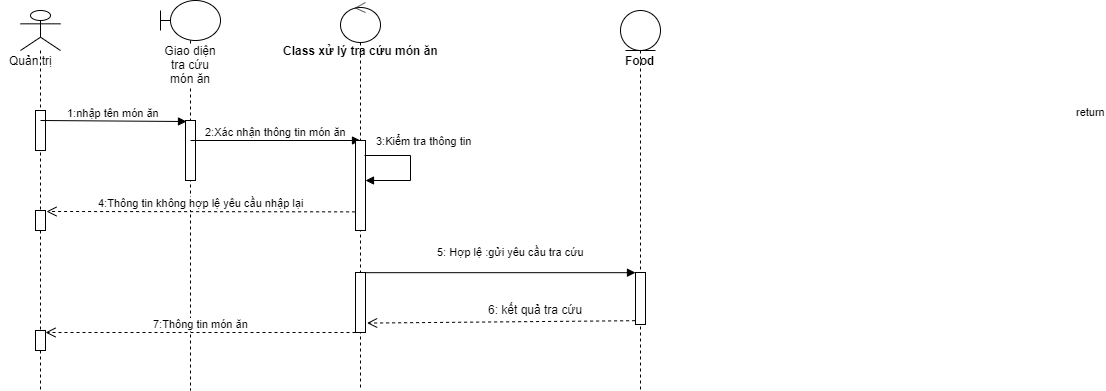

The diagram above was exported from draw.io. Its source (the exported page's mxGraphModel, read from the mxfile embedded in the PNG):
<mxGraphModel dx="1016" dy="531" grid="1" gridSize="10" guides="1" tooltips="1" connect="1" arrows="1" fold="1" page="1" pageScale="1" pageWidth="827" pageHeight="1169" math="0" shadow="0">
  <root>
    <mxCell id="0" />
    <mxCell id="1" parent="0" />
    <mxCell id="dGLvdBdhM5jmOPDacFoK-4" value="" style="shape=umlLifeline;participant=umlActor;perimeter=lifelinePerimeter;whiteSpace=wrap;html=1;container=1;collapsible=0;recursiveResize=0;verticalAlign=top;spacingTop=36;labelBackgroundColor=#ffffff;outlineConnect=0;" parent="1" vertex="1">
      <mxGeometry x="20" y="20" width="40" height="380" as="geometry" />
    </mxCell>
    <mxCell id="dGLvdBdhM5jmOPDacFoK-5" value="Quản trị" style="text;html=1;align=center;verticalAlign=middle;resizable=0;points=[];;autosize=1;" parent="dGLvdBdhM5jmOPDacFoK-4" vertex="1">
      <mxGeometry x="-20" y="40" width="60" height="20" as="geometry" />
    </mxCell>
    <mxCell id="dGLvdBdhM5jmOPDacFoK-6" value="" style="html=1;points=[];perimeter=orthogonalPerimeter;" parent="dGLvdBdhM5jmOPDacFoK-4" vertex="1">
      <mxGeometry x="15" y="100" width="10" height="40" as="geometry" />
    </mxCell>
    <mxCell id="hxWgJqKo6K944Privin_-9" value="" style="html=1;points=[];perimeter=orthogonalPerimeter;" parent="dGLvdBdhM5jmOPDacFoK-4" vertex="1">
      <mxGeometry x="15" y="320" width="10" height="20" as="geometry" />
    </mxCell>
    <mxCell id="IKa3dy3F1PjCVyayHEUj-4" value="" style="html=1;points=[];perimeter=orthogonalPerimeter;" parent="dGLvdBdhM5jmOPDacFoK-4" vertex="1">
      <mxGeometry x="15" y="200" width="10" height="20" as="geometry" />
    </mxCell>
    <mxCell id="dGLvdBdhM5jmOPDacFoK-8" value="Giao diện tra cứu món ăn" style="shape=umlLifeline;participant=umlBoundary;perimeter=lifelinePerimeter;whiteSpace=wrap;html=1;container=1;collapsible=0;recursiveResize=0;verticalAlign=top;spacingTop=36;labelBackgroundColor=#ffffff;outlineConnect=0;" parent="1" vertex="1">
      <mxGeometry x="160" y="10" width="60" height="390" as="geometry" />
    </mxCell>
    <mxCell id="dGLvdBdhM5jmOPDacFoK-9" value="" style="html=1;points=[];perimeter=orthogonalPerimeter;" parent="dGLvdBdhM5jmOPDacFoK-8" vertex="1">
      <mxGeometry x="25" y="120" width="10" height="60" as="geometry" />
    </mxCell>
    <mxCell id="dGLvdBdhM5jmOPDacFoK-10" value="1:nhập tên món ăn" style="html=1;verticalAlign=bottom;endArrow=block;entryX=0.1;entryY=0.017;entryDx=0;entryDy=0;entryPerimeter=0;" parent="1" target="dGLvdBdhM5jmOPDacFoK-9" edge="1">
      <mxGeometry width="80" relative="1" as="geometry">
        <mxPoint x="40" y="130" as="sourcePoint" />
        <mxPoint x="120" y="130" as="targetPoint" />
        <Array as="points" />
      </mxGeometry>
    </mxCell>
    <mxCell id="dGLvdBdhM5jmOPDacFoK-14" value="2:Xác nhận thông tin món ăn" style="html=1;verticalAlign=bottom;endArrow=block;" parent="1" edge="1">
      <mxGeometry width="80" relative="1" as="geometry">
        <mxPoint x="190" y="150" as="sourcePoint" />
        <mxPoint x="360" y="150" as="targetPoint" />
      </mxGeometry>
    </mxCell>
    <mxCell id="IKa3dy3F1PjCVyayHEUj-31" value="4:Thông tin không hợp lệ yêu cầu nhập lại" style="html=1;verticalAlign=bottom;endArrow=open;dashed=1;endSize=8;entryX=1.1;entryY=0.05;entryDx=0;entryDy=0;entryPerimeter=0;exitX=-0.04;exitY=0.793;exitDx=0;exitDy=0;exitPerimeter=0;" parent="1" edge="1" source="hxWgJqKo6K944Privin_-1">
      <mxGeometry relative="1" as="geometry">
        <mxPoint x="370" y="220" as="sourcePoint" />
        <mxPoint x="46" y="221" as="targetPoint" />
      </mxGeometry>
    </mxCell>
    <mxCell id="IKa3dy3F1PjCVyayHEUj-32" value="5: Hợp lệ :gửi yêu cầu tra cứu" style="html=1;verticalAlign=bottom;endArrow=block;exitX=0.52;exitY=0.003;exitDx=0;exitDy=0;exitPerimeter=0;" parent="1" edge="1" target="IKa3dy3F1PjCVyayHEUj-16" source="IKa3dy3F1PjCVyayHEUj-15">
      <mxGeometry x="0.0902" y="12" width="80" relative="1" as="geometry">
        <mxPoint x="370" y="280" as="sourcePoint" />
        <mxPoint x="746" y="282" as="targetPoint" />
        <mxPoint as="offset" />
      </mxGeometry>
    </mxCell>
    <mxCell id="IKa3dy3F1PjCVyayHEUj-34" value="return" style="html=1;verticalAlign=bottom;endArrow=open;dashed=1;endSize=8;entryX=1.16;entryY=0.843;entryDx=0;entryDy=0;entryPerimeter=0;exitX=-0.04;exitY=0.927;exitDx=0;exitDy=0;exitPerimeter=0;" parent="1" target="IKa3dy3F1PjCVyayHEUj-15" edge="1" source="IKa3dy3F1PjCVyayHEUj-16">
      <mxGeometry x="-1" y="-502" relative="1" as="geometry">
        <mxPoint x="750" y="330" as="sourcePoint" />
        <mxPoint x="360" y="332" as="targetPoint" />
        <mxPoint x="460" y="302" as="offset" />
      </mxGeometry>
    </mxCell>
    <mxCell id="IKa3dy3F1PjCVyayHEUj-35" value="6: kết quả tra cứu" style="text;html=1;align=center;verticalAlign=middle;resizable=0;points=[];;autosize=1;" parent="1" vertex="1">
      <mxGeometry x="480" y="309" width="110" height="20" as="geometry" />
    </mxCell>
    <mxCell id="IKa3dy3F1PjCVyayHEUj-36" value="7:Thông tin món ăn" style="html=1;verticalAlign=bottom;endArrow=open;dashed=1;endSize=8;entryX=1;entryY=0.1;entryDx=0;entryDy=0;entryPerimeter=0;" parent="1" target="hxWgJqKo6K944Privin_-9" edge="1" source="IKa3dy3F1PjCVyayHEUj-15">
      <mxGeometry relative="1" as="geometry">
        <mxPoint x="370" y="340" as="sourcePoint" />
        <mxPoint x="290" y="340" as="targetPoint" />
      </mxGeometry>
    </mxCell>
    <mxCell id="Ae7WdttDUW4QSDUsYF2l-1" value="" style="shape=umlLifeline;participant=umlControl;perimeter=lifelinePerimeter;whiteSpace=wrap;html=1;container=1;collapsible=0;recursiveResize=0;verticalAlign=top;spacingTop=36;labelBackgroundColor=#ffffff;outlineConnect=0;" vertex="1" parent="1">
      <mxGeometry x="340" y="12" width="40" height="388" as="geometry" />
    </mxCell>
    <mxCell id="hxWgJqKo6K944Privin_-1" value="" style="html=1;points=[];perimeter=orthogonalPerimeter;" parent="Ae7WdttDUW4QSDUsYF2l-1" vertex="1">
      <mxGeometry x="15" y="138" width="10" height="90" as="geometry" />
    </mxCell>
    <mxCell id="hxWgJqKo6K944Privin_-2" value="3:Kiểm tra thông tin&amp;nbsp;" style="edgeStyle=orthogonalEdgeStyle;html=1;align=left;spacingLeft=2;endArrow=block;rounded=0;exitX=0.9;exitY=0.167;exitDx=0;exitDy=0;exitPerimeter=0;" parent="Ae7WdttDUW4QSDUsYF2l-1" source="hxWgJqKo6K944Privin_-1" target="hxWgJqKo6K944Privin_-1" edge="1">
      <mxGeometry x="-0.8675" y="15" relative="1" as="geometry">
        <mxPoint x="95" y="118" as="sourcePoint" />
        <Array as="points">
          <mxPoint x="70" y="153" />
          <mxPoint x="70" y="178" />
        </Array>
        <mxPoint as="offset" />
      </mxGeometry>
    </mxCell>
    <mxCell id="IKa3dy3F1PjCVyayHEUj-15" value="" style="html=1;points=[];perimeter=orthogonalPerimeter;" parent="1" vertex="1">
      <mxGeometry x="355" y="282" width="10" height="60" as="geometry" />
    </mxCell>
    <mxCell id="Ae7WdttDUW4QSDUsYF2l-3" value="Class xử lý tra cứu món ăn" style="text;html=1;align=center;verticalAlign=middle;resizable=0;points=[];;autosize=1;fontStyle=1" vertex="1" parent="1">
      <mxGeometry x="275" y="50" width="170" height="20" as="geometry" />
    </mxCell>
    <mxCell id="Ae7WdttDUW4QSDUsYF2l-4" value="" style="shape=umlLifeline;participant=umlEntity;perimeter=lifelinePerimeter;whiteSpace=wrap;html=1;container=1;collapsible=0;recursiveResize=0;verticalAlign=top;spacingTop=36;labelBackgroundColor=#ffffff;outlineConnect=0;" vertex="1" parent="1">
      <mxGeometry x="620" y="20" width="40" height="380" as="geometry" />
    </mxCell>
    <mxCell id="IKa3dy3F1PjCVyayHEUj-16" value="" style="html=1;points=[];perimeter=orthogonalPerimeter;" parent="Ae7WdttDUW4QSDUsYF2l-4" vertex="1">
      <mxGeometry x="15" y="262" width="10" height="52" as="geometry" />
    </mxCell>
    <mxCell id="Ae7WdttDUW4QSDUsYF2l-5" value="&lt;b&gt;Food&lt;/b&gt;" style="text;html=1;align=center;verticalAlign=middle;resizable=0;points=[];;autosize=1;" vertex="1" parent="1">
      <mxGeometry x="615" y="60" width="50" height="20" as="geometry" />
    </mxCell>
  </root>
</mxGraphModel>